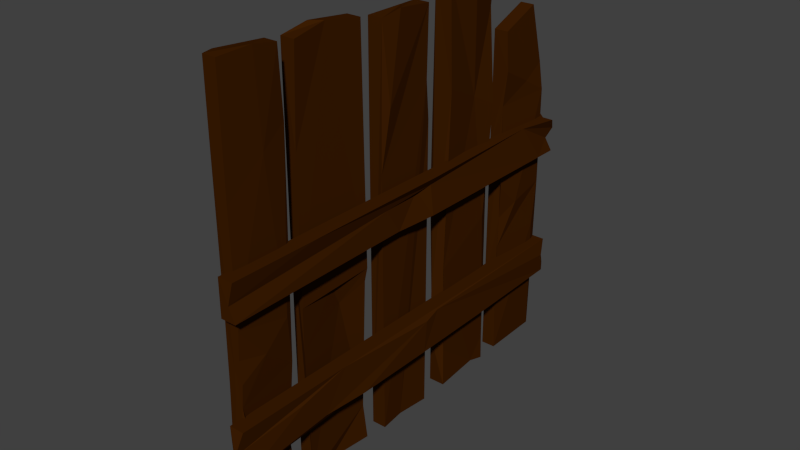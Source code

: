 # Source: woodfence1.blend  (saved by Blender 2.76.0; exported with 4.5.12 LTS)
import bpy
from mathutils import Matrix  # noqa: F401  (used for matrix-valued properties, if any)

bpy.ops.wm.read_factory_settings(use_empty=True)
scene = bpy.context.scene
scene.name = 'Scene'

# ---- collections
col_collection_1 = bpy.data.collections.new('Collection 1'); scene.collection.children.link(col_collection_1)

# ---- materials (node trees are filled in below, after node groups)
mat_material = bpy.data.materials.new('Material')
mat_material.alpha_threshold = 0.0
mat_material.use_transparent_shadow = False
mat_material.diffuse_color = (0.04696, 0.01273, 0.0006264, 1.0)
mat_material.roughness = 0.5
mat_material.line_color = (0.0, 0.0, 0.0, 1.0)

# ---- material node trees

# ---- world
world_world = bpy.data.worlds.new('World'); scene.world = world_world
world_world.color = (0.05088, 0.05088, 0.05088)
world_world.use_sun_shadow = False
world_world.sun_shadow_jitter_overblur = 0.0
world_world.cycles.sampling_method = 'MANUAL'
world_world.cycles.sample_map_resolution = 256

# ---- meshes
me_cube = bpy.data.meshes.new('Cube')
me_cube.from_pydata([(0.1622, 0.6588, -4.399), (0.1622, -0.6588, -4.399), (-0.1622, -0.6588, -4.399), (-0.1622, 0.6588, -4.399), (0.1622, 0.6588, 4.399), (0.1622, -0.6588, 4.399), (-0.1622, -0.6588, 4.399), (-0.1622, 0.6588, 4.399), (-0.2342, -2.73, -4.401), (-0.2342, -2.73, 4.514), (-0.2342, -1.118, -4.401), (-0.2342, -1.118, 4.514), (0.07774, -2.73, -4.401), (0.07774, -2.73, 4.514), (0.07774, -1.118, -4.401), (0.07774, -1.118, 4.514), (-0.1141, -4.57, -4.368), (-0.08059, -4.515, 4.697), (-0.08059, -3.268, -4.368), (-0.04206, -3.269, 4.644), (0.1777, -4.57, -4.368), (0.2113, -4.515, 4.697), (0.2113, -3.268, -4.368), (0.2498, -3.269, 4.644), (-0.1798, 1.289, -4.359), (-0.1798, 1.289, 4.741), (-0.1798, 2.7, -4.359), (-0.1798, 2.7, 4.741), (0.1849, 1.289, -4.359), (0.1849, 1.289, 4.741), (0.1849, 2.7, -4.359), (0.1849, 2.7, 4.741), (-0.1003, 3.157, -4.286), (-0.1003, 3.157, 3.259), (-0.1286, 4.547, -4.286), (-0.2454, 4.285, 3.548), (0.2181, 3.157, -4.286), (0.2181, 3.157, 3.259), (0.1897, 4.547, -4.286), (0.07296, 4.285, 3.548), (0.1724, -4.758, -2.91), (0.1845, -4.81, -1.92), (0.1845, 4.545, -2.728), (0.1845, 4.545, -1.92), (0.4979, -4.758, -2.91), (0.5099, -4.81, -1.92), (0.5099, 4.545, -2.728), (0.5099, 4.545, -1.92), (0.1773, -4.792, 0.2578), (0.1773, -4.792, 1.056), (0.1773, 4.626, 0.2578), (0.1773, 4.626, 1.056), (0.5122, -4.792, 0.2578), (0.5122, -4.792, 1.056), (0.5122, 4.626, 0.2578), (0.6083, 4.45, 1.056), (0.2491, -3.371, -0.3562), (0.2113, -3.268, -1.365), (0.2509, -4.511, -1.2), (0.2113, -4.515, -1.704), (0.2501, -4.514, -0.1028), (0.2898, -3.949, -0.8208), (0.2113, -4.515, 2.225), (0.2129, -3.172, 3.276), (0.2542, -3.796, 4.735), (0.2542, -3.703, 2.902), (0.3353, -4.41, -2.964), (0.2855, -3.614, -4.368), (0.03886, -3.268, -3.238), (0.1131, -3.932, -3.852), (-0.0775, -4.505, 0.09029), (-0.04044, -3.271, -0.8504), (-0.2309, -3.931, -0.3963), (-0.234, -4.182, 4.658), (-0.04044, -3.744, -0.4791), (-0.08059, -3.268, -1.742), (-0.04348, -3.513, -1.152), (-0.04348, -4.07, -4.388), (0.2113, -4.515, -0.7112), (-0.08059, -4.515, -1.317), (-0.08059, -4.515, 3.628), (0.08819, -4.515, -0.9666), (0.4115, -4.823, 0.5914), (0.4115, 3.62, 1.056), (0.4379, -0.5091, 0.2578), (0.4115, -0.834, 0.8111), (0.3372, 0.1142, 0.8616), (0.5122, 4.142, 0.2578), (0.4115, 2.124, 0.9741), (0.4115, -2.41, 0.7243), (0.5122, -2.86, 1.056), (0.5099, -2.735, -2.728), (0.4299, -4.957, -2.386), (0.5099, -2.191, -1.92), (0.06759, -2.808, -0.5307), (0.1131, -1.082, -0.4071), (0.06759, -2.808, -1.471), (0.07774, -1.118, -0.6938), (0.537, 0.5926, -1.946), (0.537, 2.153, -2.754), (0.5826, -1.717, -2.728), (0.5099, -3.308, -2.162), (-0.0683, -1.7, -0.9686), (-0.03298, -1.948, -0.4726), (0.02574, -2.761, 2.487), (0.02944, -1.952, 4.639), (-0.01372, -2.13, -4.401), (-0.01372, -1.134, -3.637), (0.5122, 0.4255, 0.2578), (0.5826, 0.191, -2.029), (0.5122, 0.5163, 1.056), (0.5826, 0.1115, -2.728), (0.1168, -0.1051, -4.372), (0.1845, 0.2054, -1.92), (0.1773, 0.4537, 0.2578), (0.4115, 0.466, 0.8828), (0.5099, 0.178, -1.92), (0.1014, 0.76, 2.078), (0.2395, -0.2367, 4.51), (0.2395, -0.5298, 2.704), (0.1483, -0.6816, 1.402), (0.1483, 0.6359, 2.915), (0.2543, 3.098, -0.187), (0.194, 3.18, -0.9612), (0.2029, 3.141, -1.66), (0.2642, 4.508, -0.5079), (0.3064, 4.311, -1.487), (0.0991, 2.706, 3.876), (0.1673, 2.152, 2.15), (0.2532, 1.281, 2.545), (0.2532, 2.692, 1.867), (0.2764, 4.476, 1.685), (0.2764, 3.147, 2.422), (0.237, 3.924, 2.011), (0.1787, 4.488, 2.278), (0.1787, 3.159, 1.637), (0.3252, 3.59, -0.6656), (0.2543, 3.864, -0.9601), (0.2313, 2.48, -0.6464), (0.2237, 1.172, -1.368), (0.1637, 2.321, -4.266), (0.1637, 2.71, -3.786), (0.1637, 1.299, -3.47), (0.279, 4.435, -2.22), (0.5608, 4.419, -2.27), (0.5099, 4.545, -2.521), (0.3777, 4.419, -2.231), (0.3487, 4.545, -1.92), (0.3597, 4.626, 0.2578), (0.3084, 4.481, 0.6249), (0.1773, 4.626, 0.4603), (0.5122, 4.626, 0.8029), (0.4372, 4.489, 0.5849), (0.3671, 4.45, 1.056), (0.5217, 4.45, 1.056), (0.4084, 4.626, 0.7518), (-0.2208, 2.675, -0.3514), (-0.2208, 1.264, 0.1593), (-0.1569, 2.329, -0.2178), (-0.04547, 2.062, 4.668), (-0.1569, 1.693, 0.01229), (-0.116, 1.761, 4.741), (-0.1797, 2.065, -0.1235), (-0.1798, 2.7, -3.199), (-0.2862, 2.308, -4.359), (-0.2451, 2.565, -2.485), (-0.1622, 0.3027, -4.399), (-0.1622, 0.3061, 4.399), (-0.1622, 0.6588, -1.29), (-0.1622, 0.6588, 2.583), (-0.1622, -0.6588, -0.3237), (-0.1622, 0.3939, -3.603), (-0.1622, -0.6588, -3.978), (-0.1622, -0.6588, -3.18), (-0.1622, -0.232, -4.399), (-0.09369, 1.179, -3.135), (-0.09369, 1.179, -1.985), (-0.2342, -2.73, 1.625), (-0.1473, -2.185, 4.661), (-0.1003, 4.486, 0.0592), (-0.1003, 3.157, 0.7539), (-0.2342, -1.118, 3.609), (-0.08022, -2.103, -4.353), (-0.09369, 1.831, -2.363), (-0.1221, -1.616, 1.129), (-0.2342, -2.254, -0.6346), (-0.08022, -1.688, -1.592), (-0.1003, 4.486, -2.841), (-0.1003, 4.486, -1.139), (-0.1003, 3.907, -4.286), (-0.2342, -1.118, -0.6383), (-0.1221, -2.037, 0.06599), (-0.151, -1.952, 1.867), (-0.1003, 4.486, 2.227), (-0.1003, 3.746, -1.369), (0.1849, 1.758, 4.741), (0.2413, 2.039, 4.613), (-0.1003, 3.636, 0.5037), (-0.1003, 3.157, -2.79), (-0.1003, 4.021, 0.6466), (0.007216, 1.936, 4.613)], [], [(0, 112, 1, 2, 174, 166, 3), (4, 7, 167, 6, 5, 118), (0, 117, 112), (1, 120, 119, 5, 6, 170, 173, 172, 2), (2, 172, 174), (4, 121, 117, 0, 3, 168, 169, 7), (182, 186, 185, 191, 190, 10), (11, 15, 95, 97, 107, 14, 10, 190, 181), (107, 106, 14), (13, 9, 177, 8, 12, 96, 94, 104), (8, 182, 10, 14, 106, 12), (13, 105, 15, 11, 178, 9), (75, 76, 74, 71), (19, 23, 63, 56, 57, 68, 22, 18, 75, 71), (56, 61, 58, 59, 57), (21, 17, 80, 81, 78, 60, 62), (16, 77, 18, 22, 67, 20), (21, 64, 23, 19, 73, 17), (163, 165, 162, 158, 156), (27, 31, 127, 130, 138, 141, 30, 26, 163, 156), (140, 142, 28), (29, 25, 157, 176, 175, 24, 28, 142, 139, 129), (24, 164, 26, 30, 140, 28), (195, 196, 200), (179, 199, 193), (35, 39, 134, 131, 125, 126, 38, 34, 187, 188, 179, 193), (136, 123, 124, 137), (37, 33, 180, 198, 32, 36, 124, 123, 122, 135, 132), (32, 189, 34, 38, 36), (37, 39, 35, 33), (41, 113, 43, 143, 42, 40), (143, 146, 144, 145), (101, 92, 44, 91), (45, 41, 40, 44, 92), (40, 42, 46, 99, 111, 100, 91, 44), (113, 116, 98, 47, 147, 43), (49, 51, 149, 150, 50, 114, 48), (149, 155, 151, 152), (84, 85, 89, 82, 52), (53, 49, 48, 52, 82), (114, 50, 148, 54, 87, 108), (53, 90, 110, 83, 55, 154, 153, 51, 49), (63, 65, 62, 60, 61, 56), (68, 69, 67, 22), (61, 60, 78, 58), (64, 21, 62, 65), (23, 64, 65, 63), (67, 69, 66, 20), (57, 59, 66, 69, 68), (17, 73, 72, 70, 80), (73, 19, 71, 74, 72), (77, 76, 75, 18), (70, 72, 74, 76, 77, 16, 79), (78, 81, 79, 16, 20, 66, 59, 58), (81, 80, 70, 79), (90, 53, 82, 89), (87, 88, 115, 108), (84, 86, 85), (55, 83, 88, 87, 54, 152, 151), (83, 110, 115, 88), (93, 45, 92, 101), (98, 109, 111, 99), (98, 116, 109), (47, 98, 99, 46, 145, 144), (95, 103, 102, 97), (15, 105, 104, 94, 103, 95), (103, 94, 96, 102), (105, 13, 104), (97, 102, 96, 12, 106, 107), (110, 90, 89, 85, 86, 115), (108, 115, 86, 84), (117, 121, 120, 1, 112), (48, 114, 108, 84, 52), (109, 100, 111), (116, 93, 101, 91, 100, 109), (45, 93, 116, 113, 41), (119, 118, 5), (121, 4, 118, 119, 120), (125, 136, 137), (126, 124, 36, 38), (126, 137, 124), (126, 125, 137), (134, 133, 131), (136, 122, 123), (39, 37, 132, 133, 134), (133, 132, 135), (133, 135, 122, 136, 125, 131), (127, 128, 130), (31, 196, 195, 29, 129, 128, 127), (130, 128, 129, 139, 138), (141, 140, 30), (138, 139, 142, 140, 141), (147, 47, 144, 146), (42, 143, 145, 46), (43, 147, 146, 143), (155, 154, 55, 151), (148, 152, 54), (50, 150, 148), (150, 149, 152, 148), (51, 153, 155, 149), (153, 154, 155), (25, 161, 160, 157), (159, 27, 156, 158), (161, 159, 158, 162, 160), (164, 165, 163, 26), (157, 160, 162, 165, 164, 24, 175, 183, 176), (166, 171, 168, 3), (170, 6, 167, 169), (168, 170, 169), (169, 167, 7), (172, 173, 171), (174, 172, 171, 166), (173, 170, 168, 171), (190, 191, 184, 181), (176, 183, 175), (178, 11, 181, 184, 191, 185, 186, 182, 8, 177, 192), (9, 178, 192, 177), (189, 187, 34), (33, 35, 193, 199, 179, 197, 180), (187, 194, 188), (197, 179, 188, 194, 187, 189, 32, 198), (180, 197, 198), (29, 195, 200, 196, 31, 27, 159, 161, 25)])
me_cube.materials.append(mat_material)
me_cube.use_remesh_preserve_volume = False
me_cube.use_remesh_preserve_attributes = False
me_cube.use_mirror_vertex_groups = False
me_cube.update()

# ---- objects
ob_cube = bpy.data.objects.new('Cube', me_cube)

# ---- transforms, parenting, visibility, modifiers, constraints
ob_cube.location = (0.0, 0.0, 0.0)
ob_cube.lock_rotations_4d = False
ob_cube.empty_display_type = 'ARROWS'
ob_cube.lineart.crease_threshold = 0.0

# ---- collection membership
col_collection_1.objects.link(ob_cube)

# ---- scene / render settings (as saved in the file)
scene.frame_start = 1; scene.frame_end = 250; scene.frame_set(1)
scene.render.engine = 'BLENDER_EEVEE_NEXT'
scene.render.resolution_percentage = 50
scene.render.dither_intensity = 0.0
scene.cycles.use_denoising = False
scene.cycles.samples = 10
scene.cycles.sampling_pattern = 'TABULATED_SOBOL'
scene.cycles.light_sampling_threshold = 0.0
scene.cycles.use_adaptive_sampling = False
scene.cycles.use_light_tree = False
scene.cycles.blur_glossy = 0.0
scene.cycles.pixel_filter_type = 'GAUSSIAN'
scene.cycles.sample_clamp_indirect = 0.0
scene.view_settings.view_transform = 'Standard'
bpy.context.view_layer.update()

# ---- added for rendering (the .blend has no active camera and no usable light): camera, sun
cam_auto = bpy.data.cameras.new('AutoCamera')
cam_auto.lens = 50.0
cam_auto.sensor_width = 36.0
cam_auto.clip_end = 1000.0
ob_auto_camera = bpy.data.objects.new('AutoCamera', cam_auto)
scene.collection.objects.link(ob_auto_camera)
ob_auto_camera.location = (12.4423, -14.9031, 9.99524)
ob_auto_camera.rotation_euler = (1.09748, -7.21219e-08, 0.694738)
scene.camera = ob_auto_camera
light_auto_sun = bpy.data.lights.new('AutoSun', 'SUN')
light_auto_sun.energy = 3.0
light_auto_sun.angle = 0.0523599
ob_auto_sun = bpy.data.objects.new('AutoSun', light_auto_sun)
scene.collection.objects.link(ob_auto_sun)
ob_auto_sun.rotation_euler = (0.872665, 0.174533, 0.523599)
bpy.context.view_layer.update()
